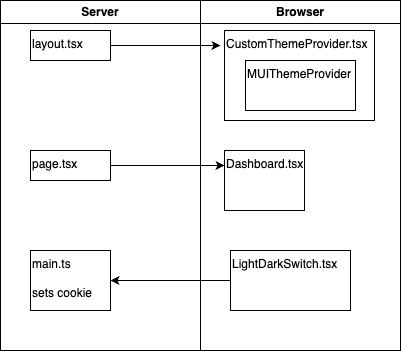

The diagram above was exported from draw.io. Its source (the exported page's mxGraphModel, read from the mxfile embedded in the PNG):
<mxGraphModel dx="668" dy="617" grid="1" gridSize="10" guides="1" tooltips="1" connect="1" arrows="1" fold="1" page="1" pageScale="1" pageWidth="827" pageHeight="1169" math="0" shadow="0">
  <root>
    <mxCell id="0" />
    <mxCell id="1" parent="0" />
    <mxCell id="2" value="Browser" style="swimlane;whiteSpace=wrap;html=1;" parent="1" vertex="1">
      <mxGeometry x="240" y="110" width="200" height="350" as="geometry" />
    </mxCell>
    <mxCell id="6" value="CustomThemeProvider.tsx" style="rounded=0;whiteSpace=wrap;html=1;align=left;verticalAlign=top;" vertex="1" parent="2">
      <mxGeometry x="24" y="30" width="150" height="90" as="geometry" />
    </mxCell>
    <mxCell id="7" value="MUIThemeProvider" style="rounded=0;whiteSpace=wrap;html=1;align=left;verticalAlign=top;" vertex="1" parent="2">
      <mxGeometry x="45" y="60" width="110" height="50" as="geometry" />
    </mxCell>
    <mxCell id="10" value="Dashboard.tsx" style="rounded=0;whiteSpace=wrap;html=1;align=left;verticalAlign=top;" vertex="1" parent="2">
      <mxGeometry x="24" y="150" width="80" height="60" as="geometry" />
    </mxCell>
    <mxCell id="11" value="LightDarkSwitch.tsx" style="rounded=0;whiteSpace=wrap;html=1;align=left;verticalAlign=top;" vertex="1" parent="2">
      <mxGeometry x="30" y="250" width="120" height="60" as="geometry" />
    </mxCell>
    <mxCell id="3" value="Server" style="swimlane;whiteSpace=wrap;html=1;" parent="1" vertex="1">
      <mxGeometry x="40" y="110" width="200" height="350" as="geometry" />
    </mxCell>
    <mxCell id="4" value="main.ts&lt;br&gt;&lt;br&gt;sets cookie" style="rounded=0;whiteSpace=wrap;html=1;align=left;verticalAlign=top;" vertex="1" parent="3">
      <mxGeometry x="30" y="250" width="80" height="60" as="geometry" />
    </mxCell>
    <mxCell id="8" value="layout.tsx" style="rounded=0;whiteSpace=wrap;html=1;align=left;verticalAlign=top;" vertex="1" parent="3">
      <mxGeometry x="30" y="30" width="80" height="30" as="geometry" />
    </mxCell>
    <mxCell id="13" value="page.tsx" style="rounded=0;whiteSpace=wrap;html=1;align=left;verticalAlign=top;" vertex="1" parent="3">
      <mxGeometry x="30" y="150" width="80" height="30" as="geometry" />
    </mxCell>
    <mxCell id="9" style="edgeStyle=none;html=1;" edge="1" parent="1" source="8">
      <mxGeometry relative="1" as="geometry">
        <mxPoint x="260" y="155" as="targetPoint" />
      </mxGeometry>
    </mxCell>
    <mxCell id="12" style="edgeStyle=none;html=1;entryX=1;entryY=0.5;entryDx=0;entryDy=0;" edge="1" parent="1" source="11" target="4">
      <mxGeometry relative="1" as="geometry" />
    </mxCell>
    <mxCell id="14" style="edgeStyle=none;html=1;entryX=0;entryY=0.25;entryDx=0;entryDy=0;" edge="1" parent="1" source="13" target="10">
      <mxGeometry relative="1" as="geometry" />
    </mxCell>
  </root>
</mxGraphModel>